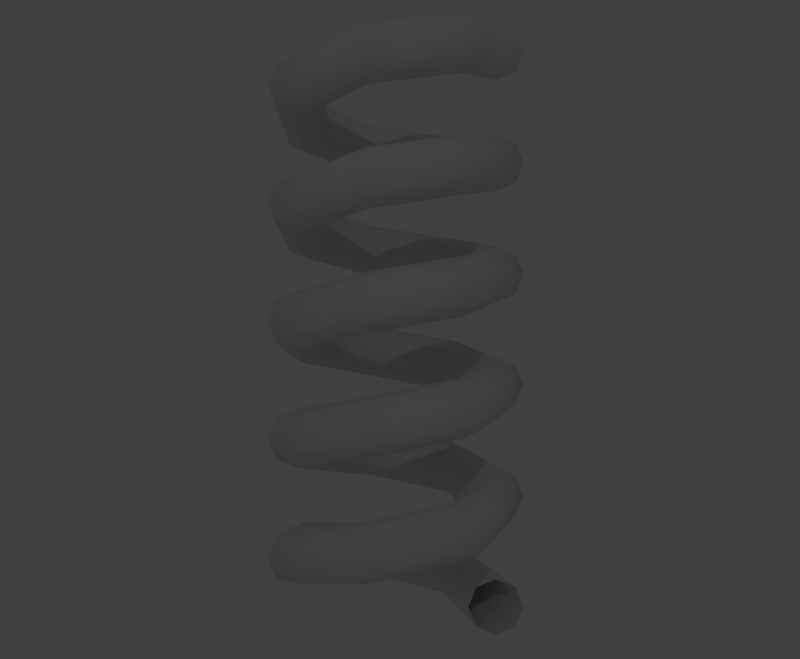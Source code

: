 # Source: spring.blend  (saved by Blender 2.79.0; exported with 4.5.12 LTS)
import bpy
from mathutils import Matrix  # noqa: F401  (used for matrix-valued properties, if any)

bpy.ops.wm.read_factory_settings(use_empty=True)
scene = bpy.context.scene
scene.name = 'Scene'

# ---- collections
col_collection_1 = bpy.data.collections.new('Collection 1'); scene.collection.children.link(col_collection_1)

# ---- materials (node trees are filled in below, after node groups)
mat_material = bpy.data.materials.new('Material')
mat_material.alpha_threshold = 0.0
mat_material.use_transparent_shadow = False
mat_material.roughness = 0.5
mat_material.specular_intensity = 0.0

# ---- material node trees

# ---- world
world_world = bpy.data.worlds.new('World'); scene.world = world_world
world_world.color = (0.05088, 0.05088, 0.05088)
world_world.use_sun_shadow = False
world_world.sun_shadow_jitter_overblur = 0.0
world_world.cycles.sampling_method = 'MANUAL'

# ---- cameras
cam_camera = bpy.data.cameras.new('Camera')
cam_camera.clip_end = 100.0
cam_camera.lens = 35.0
cam_camera.sensor_width = 32.0
cam_camera.sensor_height = 18.0
cam_camera.display_size = 2.0
cam_camera.dof.focus_distance = 0.0
cam_camera.dof.aperture_fstop = 128.0
cam_camera.dof.aperture_blades = 6

# ---- lights
light_area = bpy.data.lights.new('Area', 'AREA')
light_area.transmission_factor = 0.0
light_area.energy = 12.57
light_area.shadow_buffer_clip_start = 0.5
light_area.shadow_soft_size = 0.1
light_area.shadow_maximum_resolution = 0.006
light_area.use_absolute_resolution = True
light_area.size = 0.1
light_area.size_y = 0.1

# ---- meshes
me_circle = bpy.data.meshes.new('Circle')
me_circle.from_pydata([(0.3592, -3.371e-08, -1.1), (0.2885, -3.371e-08, -1.071), (0.2592, -3.297e-08, -1.0), (0.2885, -2.776e-08, -0.9293), (0.3592, -3.371e-08, -0.9001), (0.4298, -2.776e-08, -0.9293), (0.4591, -3.297e-08, -1.0), (0.4298, -3.371e-08, -1.071), (0.2201, 0.2888, -1.043), (0.176, 0.2336, -1.014), (0.1578, 0.2107, -0.9429), (0.176, 0.2336, -0.8722), (0.2201, 0.2888, -0.8429), (0.2641, 0.3441, -0.8722), (0.2824, 0.3669, -0.9429), (0.2641, 0.3441, -1.014), (-0.09247, 0.3602, -0.9856), (-0.07674, 0.2913, -0.9564), (-0.07023, 0.2627, -0.8857), (-0.07674, 0.2913, -0.8151), (-0.09247, 0.3602, -0.7858), (-0.1082, 0.429, -0.8151), (-0.1147, 0.4576, -0.8857), (-0.1082, 0.429, -0.9564), (-0.3431, 0.1603, -0.9285), (-0.2794, 0.1296, -0.8992), (-0.2531, 0.1169, -0.8286), (-0.2794, 0.1296, -0.7579), (-0.3431, 0.1603, -0.7287), (-0.4068, 0.1909, -0.7579), (-0.4331, 0.2036, -0.8286), (-0.4068, 0.1909, -0.8992), (-0.3431, -0.1603, -0.8713), (-0.2794, -0.1296, -0.8421), (-0.2531, -0.1169, -0.7714), (-0.2794, -0.1296, -0.7008), (-0.3431, -0.1603, -0.6715), (-0.4068, -0.1909, -0.7008), (-0.4331, -0.2036, -0.7714), (-0.4068, -0.1909, -0.8421), (-0.09247, -0.3602, -0.8142), (-0.07674, -0.2913, -0.7849), (-0.07023, -0.2627, -0.7143), (-0.07674, -0.2913, -0.6436), (-0.09247, -0.3602, -0.6144), (-0.1082, -0.429, -0.6436), (-0.1147, -0.4576, -0.7143), (-0.1082, -0.429, -0.7849), (0.2201, -0.2888, -0.7571), (0.176, -0.2336, -0.7278), (0.1578, -0.2107, -0.6571), (0.176, -0.2336, -0.5865), (0.2201, -0.2888, -0.5572), (0.2641, -0.3441, -0.5865), (0.2824, -0.3669, -0.6571), (0.2641, -0.3441, -0.7278), (0.3592, 2.07e-07, -0.6999), (0.2885, 1.61e-07, -0.6707), (0.2592, 1.427e-07, -0.6), (0.2885, 1.669e-07, -0.5293), (0.3592, 2.07e-07, -0.5001), (0.4298, 2.59e-07, -0.5293), (0.4591, 2.729e-07, -0.6), (0.4298, 2.531e-07, -0.6707), (0.2201, 0.2888, -0.6428), (0.176, 0.2336, -0.6135), (0.1578, 0.2107, -0.5429), (0.176, 0.2336, -0.4722), (0.2201, 0.2888, -0.4429), (0.2641, 0.3441, -0.4722), (0.2824, 0.3669, -0.5429), (0.2641, 0.3441, -0.6135), (-0.09247, 0.3602, -0.5856), (-0.07674, 0.2913, -0.5564), (-0.07023, 0.2627, -0.4857), (-0.07674, 0.2913, -0.4151), (-0.09247, 0.3602, -0.3858), (-0.1082, 0.429, -0.4151), (-0.1147, 0.4576, -0.4857), (-0.1082, 0.429, -0.5564), (-0.3431, 0.1603, -0.5285), (-0.2794, 0.1296, -0.4992), (-0.2531, 0.1169, -0.4286), (-0.2794, 0.1296, -0.3579), (-0.3431, 0.1603, -0.3287), (-0.4068, 0.1909, -0.3579), (-0.4331, 0.2036, -0.4286), (-0.4068, 0.1909, -0.4992), (-0.3431, -0.1603, -0.4713), (-0.2794, -0.1296, -0.4421), (-0.2531, -0.1169, -0.3714), (-0.2794, -0.1296, -0.3008), (-0.3431, -0.1603, -0.2715), (-0.4068, -0.1909, -0.3008), (-0.4331, -0.2036, -0.3714), (-0.4068, -0.1909, -0.4421), (-0.09247, -0.3602, -0.4142), (-0.07674, -0.2913, -0.3849), (-0.07023, -0.2627, -0.3143), (-0.07674, -0.2913, -0.2436), (-0.09247, -0.3602, -0.2144), (-0.1082, -0.429, -0.2436), (-0.1147, -0.4576, -0.3143), (-0.1082, -0.429, -0.3849), (0.2201, -0.2888, -0.3571), (0.176, -0.2336, -0.3278), (0.1578, -0.2107, -0.2571), (0.176, -0.2336, -0.1865), (0.2201, -0.2888, -0.1572), (0.2641, -0.3441, -0.1865), (0.2824, -0.3669, -0.2571), (0.2641, -0.3441, -0.3278), (0.3592, 4.478e-07, -0.2999), (0.2885, 3.557e-07, -0.2707), (0.2592, 3.183e-07, -0.2), (0.2885, 3.616e-07, -0.1293), (0.3592, 4.478e-07, -0.1001), (0.4298, 5.458e-07, -0.1293), (0.4591, 5.788e-07, -0.2), (0.4298, 5.399e-07, -0.2707), (0.2201, 0.2888, -0.2428), (0.176, 0.2336, -0.2135), (0.1578, 0.2107, -0.1429), (0.176, 0.2336, -0.07221), (0.2201, 0.2888, -0.04294), (0.2641, 0.3441, -0.07221), (0.2824, 0.3669, -0.1429), (0.2641, 0.3441, -0.2135), (-0.09247, 0.3602, -0.1856), (-0.07674, 0.2913, -0.1564), (-0.07023, 0.2627, -0.08571), (-0.07674, 0.2913, -0.01506), (-0.09247, 0.3602, 0.0142), (-0.1082, 0.429, -0.01506), (-0.1147, 0.4576, -0.08571), (-0.1082, 0.429, -0.1564), (-0.3431, 0.1603, -0.1285), (-0.2794, 0.1296, -0.09922), (-0.2531, 0.1169, -0.02857), (-0.2794, 0.1296, 0.04208), (-0.3431, 0.1603, 0.07135), (-0.4068, 0.1909, 0.04208), (-0.4331, 0.2036, -0.02857), (-0.4068, 0.1909, -0.09922), (-0.3431, -0.1603, -0.07135), (-0.2794, -0.1296, -0.04208), (-0.2531, -0.1169, 0.02857), (-0.2794, -0.1296, 0.09922), (-0.3431, -0.1603, 0.1285), (-0.4068, -0.1909, 0.09922), (-0.4331, -0.2036, 0.02857), (-0.4068, -0.1909, -0.04208), (-0.09247, -0.3602, -0.0142), (-0.07674, -0.2913, 0.01506), (-0.07023, -0.2627, 0.08571), (-0.07674, -0.2913, 0.1564), (-0.09247, -0.3602, 0.1856), (-0.1082, -0.429, 0.1564), (-0.1147, -0.4576, 0.08571), (-0.1082, -0.429, 0.01506), (0.2201, -0.2888, 0.04294), (0.176, -0.2336, 0.0722), (0.1578, -0.2107, 0.1429), (0.176, -0.2336, 0.2135), (0.2201, -0.2888, 0.2428), (0.2641, -0.3441, 0.2135), (0.2824, -0.3669, 0.1429), (0.2641, -0.3441, 0.0722), (0.3592, 6.885e-07, 0.1001), (0.2885, 5.504e-07, 0.1293), (0.2592, 4.939e-07, 0.2), (0.2885, 5.564e-07, 0.2707), (0.3592, 6.885e-07, 0.2999), (0.4298, 8.326e-07, 0.2707), (0.4591, 8.846e-07, 0.2), (0.4298, 8.267e-07, 0.1293), (0.2201, 0.2888, 0.1572), (0.176, 0.2336, 0.1865), (0.1578, 0.2107, 0.2571), (0.176, 0.2336, 0.3278), (0.2201, 0.2888, 0.3571), (0.2641, 0.3441, 0.3278), (0.2824, 0.3669, 0.2571), (0.2641, 0.3441, 0.1865), (-0.09247, 0.3602, 0.2144), (-0.07674, 0.2913, 0.2436), (-0.07023, 0.2627, 0.3143), (-0.07674, 0.2913, 0.3849), (-0.09247, 0.3602, 0.4142), (-0.1082, 0.429, 0.3849), (-0.1147, 0.4576, 0.3143), (-0.1082, 0.429, 0.2436), (-0.3431, 0.1603, 0.2715), (-0.2794, 0.1296, 0.3008), (-0.2531, 0.1169, 0.3714), (-0.2794, 0.1296, 0.4421), (-0.3431, 0.1603, 0.4713), (-0.4068, 0.1909, 0.4421), (-0.4331, 0.2036, 0.3714), (-0.4068, 0.1909, 0.3008), (-0.3431, -0.1603, 0.3287), (-0.2794, -0.1296, 0.3579), (-0.2531, -0.1169, 0.4286), (-0.2794, -0.1296, 0.4992), (-0.3431, -0.1603, 0.5285), (-0.4068, -0.1909, 0.4992), (-0.4331, -0.2036, 0.4286), (-0.4068, -0.1909, 0.3579), (-0.09247, -0.3602, 0.3858), (-0.07674, -0.2913, 0.4151), (-0.07023, -0.2627, 0.4857), (-0.07674, -0.2913, 0.5564), (-0.09247, -0.3602, 0.5856), (-0.1082, -0.429, 0.5564), (-0.1147, -0.4576, 0.4857), (-0.1082, -0.429, 0.4151), (0.2201, -0.2888, 0.4429), (0.176, -0.2336, 0.4722), (0.1578, -0.2107, 0.5429), (0.176, -0.2336, 0.6135), (0.2201, -0.2888, 0.6428), (0.2641, -0.3441, 0.6135), (0.2824, -0.3669, 0.5429), (0.2641, -0.3441, 0.4722), (0.3592, 9.293e-07, 0.5001), (0.2885, 7.451e-07, 0.5293), (0.2592, 6.696e-07, 0.6), (0.2885, 7.511e-07, 0.6707), (0.3592, 9.293e-07, 0.6999), (0.4298, 1.119e-06, 0.6707), (0.4591, 1.19e-06, 0.6), (0.4298, 1.113e-06, 0.5293), (0.2201, 0.2888, 0.5572), (0.176, 0.2336, 0.5865), (0.1578, 0.2107, 0.6571), (0.176, 0.2336, 0.7278), (0.2201, 0.2888, 0.7571), (0.2641, 0.3441, 0.7278), (0.2824, 0.3669, 0.6571), (0.2641, 0.3441, 0.5865), (-0.09247, 0.3602, 0.6144), (-0.07674, 0.2913, 0.6436), (-0.07023, 0.2627, 0.7143), (-0.07674, 0.2913, 0.7849), (-0.09247, 0.3602, 0.8142), (-0.1082, 0.429, 0.7849), (-0.1147, 0.4576, 0.7143), (-0.1082, 0.429, 0.6436), (-0.3431, 0.1603, 0.6715), (-0.2794, 0.1296, 0.7008), (-0.2531, 0.1169, 0.7714), (-0.2794, 0.1296, 0.8421), (-0.3431, 0.1603, 0.8713), (-0.4068, 0.1909, 0.8421), (-0.4331, 0.2036, 0.7714), (-0.4068, 0.1909, 0.7008), (-0.3431, -0.1603, 0.7287), (-0.2794, -0.1296, 0.7579), (-0.2531, -0.1169, 0.8286), (-0.2794, -0.1296, 0.8992), (-0.3431, -0.1603, 0.9285), (-0.4068, -0.1909, 0.8992), (-0.4331, -0.2036, 0.8286), (-0.4068, -0.1909, 0.7579), (-0.09247, -0.3602, 0.7858), (-0.07674, -0.2913, 0.8151), (-0.07023, -0.2627, 0.8857), (-0.07674, -0.2913, 0.9564), (-0.09247, -0.3602, 0.9856), (-0.1082, -0.429, 0.9564), (-0.1147, -0.4576, 0.8857), (-0.1082, -0.429, 0.8151), (0.2201, -0.2888, 0.8429), (0.176, -0.2336, 0.8722), (0.1578, -0.2107, 0.9429), (0.176, -0.2336, 1.014), (0.2201, -0.2888, 1.043), (0.2641, -0.3441, 1.014), (0.2824, -0.3669, 0.9429), (0.2641, -0.3441, 0.8722), (0.3592, 1.17e-06, 0.9001), (0.2885, 9.398e-07, 0.9293), (0.2592, 8.452e-07, 1.0), (0.2885, 9.458e-07, 1.071), (0.3592, 1.17e-06, 1.1), (0.4298, 1.406e-06, 1.071), (0.4591, 1.496e-06, 1.0), (0.4298, 1.4e-06, 0.9293)], [], [(1, 9, 8, 0), (9, 17, 16, 8), (17, 25, 24, 16), (25, 33, 32, 24), (33, 41, 40, 32), (41, 49, 48, 40), (49, 57, 56, 48), (57, 65, 64, 56), (65, 73, 72, 64), (73, 81, 80, 72), (81, 89, 88, 80), (89, 97, 96, 88), (97, 105, 104, 96), (105, 113, 112, 104), (113, 121, 120, 112), (121, 129, 128, 120), (129, 137, 136, 128), (137, 145, 144, 136), (145, 153, 152, 144), (153, 161, 160, 152), (161, 169, 168, 160), (169, 177, 176, 168), (177, 185, 184, 176), (185, 193, 192, 184), (193, 201, 200, 192), (201, 209, 208, 200), (209, 217, 216, 208), (217, 225, 224, 216), (225, 233, 232, 224), (233, 241, 240, 232), (241, 249, 248, 240), (249, 257, 256, 248), (257, 265, 264, 256), (265, 273, 272, 264), (273, 281, 280, 272), (2, 10, 9, 1), (10, 18, 17, 9), (18, 26, 25, 17), (26, 34, 33, 25), (34, 42, 41, 33), (42, 50, 49, 41), (50, 58, 57, 49), (58, 66, 65, 57), (66, 74, 73, 65), (74, 82, 81, 73), (82, 90, 89, 81), (90, 98, 97, 89), (98, 106, 105, 97), (106, 114, 113, 105), (114, 122, 121, 113), (122, 130, 129, 121), (130, 138, 137, 129), (138, 146, 145, 137), (146, 154, 153, 145), (154, 162, 161, 153), (162, 170, 169, 161), (170, 178, 177, 169), (178, 186, 185, 177), (186, 194, 193, 185), (194, 202, 201, 193), (202, 210, 209, 201), (210, 218, 217, 209), (218, 226, 225, 217), (226, 234, 233, 225), (234, 242, 241, 233), (242, 250, 249, 241), (250, 258, 257, 249), (258, 266, 265, 257), (266, 274, 273, 265), (274, 282, 281, 273), (3, 11, 10, 2), (11, 19, 18, 10), (19, 27, 26, 18), (27, 35, 34, 26), (35, 43, 42, 34), (43, 51, 50, 42), (51, 59, 58, 50), (59, 67, 66, 58), (67, 75, 74, 66), (75, 83, 82, 74), (83, 91, 90, 82), (91, 99, 98, 90), (99, 107, 106, 98), (107, 115, 114, 106), (115, 123, 122, 114), (123, 131, 130, 122), (131, 139, 138, 130), (139, 147, 146, 138), (147, 155, 154, 146), (155, 163, 162, 154), (163, 171, 170, 162), (171, 179, 178, 170), (179, 187, 186, 178), (187, 195, 194, 186), (195, 203, 202, 194), (203, 211, 210, 202), (211, 219, 218, 210), (219, 227, 226, 218), (227, 235, 234, 226), (235, 243, 242, 234), (243, 251, 250, 242), (251, 259, 258, 250), (259, 267, 266, 258), (267, 275, 274, 266), (275, 283, 282, 274), (4, 12, 11, 3), (12, 20, 19, 11), (20, 28, 27, 19), (28, 36, 35, 27), (36, 44, 43, 35), (44, 52, 51, 43), (52, 60, 59, 51), (60, 68, 67, 59), (68, 76, 75, 67), (76, 84, 83, 75), (84, 92, 91, 83), (92, 100, 99, 91), (100, 108, 107, 99), (108, 116, 115, 107), (116, 124, 123, 115), (124, 132, 131, 123), (132, 140, 139, 131), (140, 148, 147, 139), (148, 156, 155, 147), (156, 164, 163, 155), (164, 172, 171, 163), (172, 180, 179, 171), (180, 188, 187, 179), (188, 196, 195, 187), (196, 204, 203, 195), (204, 212, 211, 203), (212, 220, 219, 211), (220, 228, 227, 219), (228, 236, 235, 227), (236, 244, 243, 235), (244, 252, 251, 243), (252, 260, 259, 251), (260, 268, 267, 259), (268, 276, 275, 267), (276, 284, 283, 275), (5, 13, 12, 4), (13, 21, 20, 12), (21, 29, 28, 20), (29, 37, 36, 28), (37, 45, 44, 36), (45, 53, 52, 44), (53, 61, 60, 52), (61, 69, 68, 60), (69, 77, 76, 68), (77, 85, 84, 76), (85, 93, 92, 84), (93, 101, 100, 92), (101, 109, 108, 100), (109, 117, 116, 108), (117, 125, 124, 116), (125, 133, 132, 124), (133, 141, 140, 132), (141, 149, 148, 140), (149, 157, 156, 148), (157, 165, 164, 156), (165, 173, 172, 164), (173, 181, 180, 172), (181, 189, 188, 180), (189, 197, 196, 188), (197, 205, 204, 196), (205, 213, 212, 204), (213, 221, 220, 212), (221, 229, 228, 220), (229, 237, 236, 228), (237, 245, 244, 236), (245, 253, 252, 244), (253, 261, 260, 252), (261, 269, 268, 260), (269, 277, 276, 268), (277, 285, 284, 276), (6, 14, 13, 5), (14, 22, 21, 13), (22, 30, 29, 21), (30, 38, 37, 29), (38, 46, 45, 37), (46, 54, 53, 45), (54, 62, 61, 53), (62, 70, 69, 61), (70, 78, 77, 69), (78, 86, 85, 77), (86, 94, 93, 85), (94, 102, 101, 93), (102, 110, 109, 101), (110, 118, 117, 109), (118, 126, 125, 117), (126, 134, 133, 125), (134, 142, 141, 133), (142, 150, 149, 141), (150, 158, 157, 149), (158, 166, 165, 157), (166, 174, 173, 165), (174, 182, 181, 173), (182, 190, 189, 181), (190, 198, 197, 189), (198, 206, 205, 197), (206, 214, 213, 205), (214, 222, 221, 213), (222, 230, 229, 221), (230, 238, 237, 229), (238, 246, 245, 237), (246, 254, 253, 245), (254, 262, 261, 253), (262, 270, 269, 261), (270, 278, 277, 269), (278, 286, 285, 277), (7, 15, 14, 6), (15, 23, 22, 14), (23, 31, 30, 22), (31, 39, 38, 30), (39, 47, 46, 38), (47, 55, 54, 46), (55, 63, 62, 54), (63, 71, 70, 62), (71, 79, 78, 70), (79, 87, 86, 78), (87, 95, 94, 86), (95, 103, 102, 94), (103, 111, 110, 102), (111, 119, 118, 110), (119, 127, 126, 118), (127, 135, 134, 126), (135, 143, 142, 134), (143, 151, 150, 142), (151, 159, 158, 150), (159, 167, 166, 158), (167, 175, 174, 166), (175, 183, 182, 174), (183, 191, 190, 182), (191, 199, 198, 190), (199, 207, 206, 198), (207, 215, 214, 206), (215, 223, 222, 214), (223, 231, 230, 222), (231, 239, 238, 230), (239, 247, 246, 238), (247, 255, 254, 246), (255, 263, 262, 254), (263, 271, 270, 262), (271, 279, 278, 270), (279, 287, 286, 278), (0, 8, 15, 7), (8, 16, 23, 15), (16, 24, 31, 23), (24, 32, 39, 31), (32, 40, 47, 39), (40, 48, 55, 47), (48, 56, 63, 55), (56, 64, 71, 63), (64, 72, 79, 71), (72, 80, 87, 79), (80, 88, 95, 87), (88, 96, 103, 95), (96, 104, 111, 103), (104, 112, 119, 111), (112, 120, 127, 119), (120, 128, 135, 127), (128, 136, 143, 135), (136, 144, 151, 143), (144, 152, 159, 151), (152, 160, 167, 159), (160, 168, 175, 167), (168, 176, 183, 175), (176, 184, 191, 183), (184, 192, 199, 191), (192, 200, 207, 199), (200, 208, 215, 207), (208, 216, 223, 215), (216, 224, 231, 223), (224, 232, 239, 231), (232, 240, 247, 239), (240, 248, 255, 247), (248, 256, 263, 255), (256, 264, 271, 263), (264, 272, 279, 271), (272, 280, 287, 279)])
me_circle.polygons.foreach_set('use_smooth', [True] * 280)
_uv = me_circle.uv_layers.new(name='UVMap')
_uv.uv.foreach_set('vector', [0.04394, 0.07793, 0.06966, 0.101, 0.07541, 0.09467, 0.04645, 0.0683, 0.06966, 0.101, 0.09159, 0.1271, 0.09772, 0.1213, 0.07541, 0.09467, 0.09159, 0.1271, 0.1133, 0.1538, 0.1195, 0.148, 0.09772, 0.1213, 0.1133, 0.1538, 0.135, 0.1805, 0.1412, 0.1747, 0.1195, 0.148, 0.135, 0.1805, 0.157, 0.2071, 0.1632, 0.2013, 0.1412, 0.1747, 0.157, 0.2071, 0.1791, 0.2336, 0.1853, 0.2278, 0.1632, 0.2013, 0.1791, 0.2336, 0.2015, 0.2601, 0.2076, 0.2542, 0.1853, 0.2278, 0.2015, 0.2601, 0.224, 0.2865, 0.2301, 0.2805, 0.2076, 0.2542, 0.224, 0.2865, 0.2467, 0.3128, 0.2528, 0.3068, 0.2301, 0.2805, 0.2467, 0.3128, 0.2696, 0.339, 0.2757, 0.3329, 0.2528, 0.3068, 0.2696, 0.339, 0.2927, 0.3651, 0.2988, 0.359, 0.2757, 0.3329, 0.2927, 0.3651, 0.316, 0.3911, 0.322, 0.385, 0.2988, 0.359, 0.316, 0.3911, 0.3395, 0.4171, 0.3455, 0.4109, 0.322, 0.385, 0.3395, 0.4171, 0.3632, 0.4429, 0.3692, 0.4367, 0.3455, 0.4109, 0.3632, 0.4429, 0.3871, 0.4686, 0.393, 0.4624, 0.3692, 0.4367, 0.3871, 0.4686, 0.4111, 0.4943, 0.417, 0.488, 0.393, 0.4624, 0.4111, 0.4943, 0.4354, 0.5198, 0.4413, 0.5135, 0.417, 0.488, 0.4354, 0.5198, 0.4598, 0.5453, 0.4657, 0.5389, 0.4413, 0.5135, 0.4598, 0.5453, 0.4845, 0.5707, 0.4903, 0.5642, 0.4657, 0.5389, 0.4845, 0.5707, 0.5093, 0.5959, 0.5151, 0.5894, 0.4903, 0.5642, 0.5093, 0.5959, 0.5343, 0.6211, 0.54, 0.6145, 0.5151, 0.5894, 0.5343, 0.6211, 0.5595, 0.6461, 0.5652, 0.6395, 0.54, 0.6145, 0.5595, 0.6461, 0.5849, 0.671, 0.5906, 0.6644, 0.5652, 0.6395, 0.5849, 0.671, 0.6104, 0.6959, 0.6161, 0.6892, 0.5906, 0.6644, 0.6104, 0.6959, 0.6362, 0.7206, 0.6419, 0.7139, 0.6161, 0.6892, 0.6362, 0.7206, 0.6622, 0.7452, 0.6678, 0.7385, 0.6419, 0.7139, 0.6622, 0.7452, 0.6883, 0.7698, 0.6939, 0.7629, 0.6678, 0.7385, 0.6883, 0.7698, 0.7146, 0.7942, 0.7202, 0.7873, 0.6939, 0.7629, 0.7146, 0.7942, 0.7411, 0.8184, 0.7467, 0.8115, 0.7202, 0.7873, 0.7411, 0.8184, 0.7678, 0.8426, 0.7733, 0.8357, 0.7467, 0.8115, 0.7678, 0.8426, 0.7947, 0.8667, 0.8002, 0.8597, 0.7733, 0.8357, 0.7947, 0.8667, 0.8218, 0.8907, 0.8272, 0.8836, 0.8002, 0.8597, 0.8218, 0.8907, 0.8489, 0.9146, 0.8544, 0.9076, 0.8272, 0.8836, 0.8489, 0.9146, 0.8758, 0.9389, 0.8817, 0.9321, 0.8544, 0.9076, 0.8758, 0.9389, 0.8996, 0.9667, 0.9093, 0.9626, 0.8817, 0.9321, 0.09422, 0.03853, 0.1127, 0.06525, 0.1195, 0.05751, 0.09944, 0.03031, 0.1127, 0.06525, 0.1339, 0.09261, 0.1402, 0.08501, 0.1195, 0.05751, 0.1339, 0.09261, 0.1553, 0.1193, 0.1615, 0.1116, 0.1402, 0.08501, 0.1553, 0.1193, 0.1769, 0.1457, 0.183, 0.138, 0.1615, 0.1116, 0.1769, 0.1457, 0.1987, 0.1721, 0.2048, 0.1643, 0.183, 0.138, 0.1987, 0.1721, 0.2207, 0.1983, 0.2268, 0.1905, 0.2048, 0.1643, 0.2207, 0.1983, 0.2429, 0.2245, 0.2489, 0.2166, 0.2268, 0.1905, 0.2429, 0.2245, 0.2653, 0.2506, 0.2713, 0.2426, 0.2489, 0.2166, 0.2653, 0.2506, 0.2879, 0.2766, 0.2938, 0.2686, 0.2713, 0.2426, 0.2879, 0.2766, 0.3107, 0.3025, 0.3166, 0.2944, 0.2938, 0.2686, 0.3107, 0.3025, 0.3336, 0.3283, 0.3395, 0.3202, 0.3166, 0.2944, 0.3336, 0.3283, 0.3568, 0.354, 0.3626, 0.3459, 0.3395, 0.3202, 0.3568, 0.354, 0.3801, 0.3796, 0.3859, 0.3715, 0.3626, 0.3459, 0.3801, 0.3796, 0.4037, 0.4052, 0.4094, 0.397, 0.3859, 0.3715, 0.4037, 0.4052, 0.4274, 0.4306, 0.4331, 0.4224, 0.4094, 0.397, 0.4274, 0.4306, 0.4513, 0.456, 0.4569, 0.4477, 0.4331, 0.4224, 0.4513, 0.456, 0.4754, 0.4812, 0.481, 0.4729, 0.4569, 0.4477, 0.4754, 0.4812, 0.4997, 0.5064, 0.5052, 0.498, 0.481, 0.4729, 0.4997, 0.5064, 0.5241, 0.5314, 0.5297, 0.523, 0.5052, 0.498, 0.5241, 0.5314, 0.5488, 0.5564, 0.5543, 0.5479, 0.5297, 0.523, 0.5488, 0.5564, 0.5736, 0.5813, 0.5791, 0.5727, 0.5543, 0.5479, 0.5736, 0.5813, 0.5987, 0.606, 0.6041, 0.5974, 0.5791, 0.5727, 0.5987, 0.606, 0.6239, 0.6307, 0.6293, 0.622, 0.6041, 0.5974, 0.6239, 0.6307, 0.6493, 0.6552, 0.6546, 0.6465, 0.6293, 0.622, 0.6493, 0.6552, 0.6749, 0.6796, 0.6802, 0.6709, 0.6546, 0.6465, 0.6749, 0.6796, 0.7007, 0.704, 0.7059, 0.6952, 0.6802, 0.6709, 0.7007, 0.704, 0.7266, 0.7282, 0.7318, 0.7194, 0.7059, 0.6952, 0.7266, 0.7282, 0.7528, 0.7523, 0.7579, 0.7434, 0.7318, 0.7194, 0.7528, 0.7523, 0.7791, 0.7763, 0.7842, 0.7674, 0.7579, 0.7434, 0.7791, 0.7763, 0.8056, 0.8002, 0.8107, 0.7912, 0.7842, 0.7674, 0.8056, 0.8002, 0.8323, 0.8239, 0.8374, 0.8149, 0.8107, 0.7912, 0.8323, 0.8239, 0.8592, 0.8476, 0.8642, 0.8385, 0.8374, 0.8149, 0.8592, 0.8476, 0.8865, 0.871, 0.8913, 0.8619, 0.8642, 0.8385, 0.8865, 0.871, 0.9144, 0.894, 0.919, 0.8847, 0.8913, 0.8619, 0.9144, 0.894, 0.9419, 0.9143, 0.9472, 0.9064, 0.919, 0.8847, 0.08701, 0.04388, 0.106, 0.07277, 0.1127, 0.06525, 0.09422, 0.03853, 0.106, 0.07277, 0.1277, 0.1, 0.1339, 0.09261, 0.1127, 0.06525, 0.1277, 0.1, 0.1493, 0.1268, 0.1553, 0.1193, 0.1339, 0.09261, 0.1493, 0.1268, 0.171, 0.1533, 0.1769, 0.1457, 0.1553, 0.1193, 0.171, 0.1533, 0.1928, 0.1797, 0.1987, 0.1721, 0.1769, 0.1457, 0.1928, 0.1797, 0.2149, 0.2059, 0.2207, 0.1983, 0.1987, 0.1721, 0.2149, 0.2059, 0.2371, 0.2322, 0.2429, 0.2245, 0.2207, 0.1983, 0.2371, 0.2322, 0.2595, 0.2583, 0.2653, 0.2506, 0.2429, 0.2245, 0.2595, 0.2583, 0.2821, 0.2843, 0.2879, 0.2766, 0.2653, 0.2506, 0.2821, 0.2843, 0.3049, 0.3103, 0.3107, 0.3025, 0.2879, 0.2766, 0.3049, 0.3103, 0.3279, 0.3361, 0.3336, 0.3283, 0.3107, 0.3025, 0.3279, 0.3361, 0.3511, 0.3619, 0.3568, 0.354, 0.3336, 0.3283, 0.3511, 0.3619, 0.3745, 0.3876, 0.3801, 0.3796, 0.3568, 0.354, 0.3745, 0.3876, 0.3981, 0.4132, 0.4037, 0.4052, 0.3801, 0.3796, 0.3981, 0.4132, 0.4218, 0.4387, 0.4274, 0.4306, 0.4037, 0.4052, 0.4218, 0.4387, 0.4458, 0.4641, 0.4513, 0.456, 0.4274, 0.4306, 0.4458, 0.4641, 0.4699, 0.4894, 0.4754, 0.4812, 0.4513, 0.456, 0.4699, 0.4894, 0.4942, 0.5146, 0.4997, 0.5064, 0.4754, 0.4812, 0.4942, 0.5146, 0.5187, 0.5397, 0.5241, 0.5314, 0.4997, 0.5064, 0.5187, 0.5397, 0.5434, 0.5647, 0.5488, 0.5564, 0.5241, 0.5314, 0.5434, 0.5647, 0.5683, 0.5896, 0.5736, 0.5813, 0.5488, 0.5564, 0.5683, 0.5896, 0.5934, 0.6144, 0.5987, 0.606, 0.5736, 0.5813, 0.5934, 0.6144, 0.6186, 0.6391, 0.6239, 0.6307, 0.5987, 0.606, 0.6186, 0.6391, 0.6441, 0.6636, 0.6493, 0.6552, 0.6239, 0.6307, 0.6441, 0.6636, 0.6697, 0.6881, 0.6749, 0.6796, 0.6493, 0.6552, 0.6697, 0.6881, 0.6955, 0.7125, 0.7007, 0.704, 0.6749, 0.6796, 0.6955, 0.7125, 0.7215, 0.7368, 0.7266, 0.7282, 0.7007, 0.704, 0.7215, 0.7368, 0.7477, 0.7609, 0.7528, 0.7523, 0.7266, 0.7282, 0.7477, 0.7609, 0.7741, 0.785, 0.7791, 0.7763, 0.7528, 0.7523, 0.7741, 0.785, 0.8007, 0.8089, 0.8056, 0.8002, 0.7791, 0.7763, 0.8007, 0.8089, 0.8274, 0.8327, 0.8323, 0.8239, 0.8056, 0.8002, 0.8274, 0.8327, 0.8544, 0.8564, 0.8592, 0.8476, 0.8323, 0.8239, 0.8544, 0.8564, 0.8817, 0.88, 0.8865, 0.871, 0.8592, 0.8476, 0.8817, 0.88, 0.9097, 0.9036, 0.9144, 0.894, 0.8865, 0.871, 0.9097, 0.9036, 0.9398, 0.9239, 0.9419, 0.9143, 0.9144, 0.894, 0.07797, 0.04617, 0.09966, 0.07818, 0.106, 0.07277, 0.08701, 0.04388, 0.09966, 0.07818, 0.1216, 0.1055, 0.1277, 0.1, 0.106, 0.07277, 0.1216, 0.1055, 0.1432, 0.1323, 0.1493, 0.1268, 0.1277, 0.1, 0.1432, 0.1323, 0.165, 0.1588, 0.171, 0.1533, 0.1493, 0.1268, 0.165, 0.1588, 0.1868, 0.1853, 0.1928, 0.1797, 0.171, 0.1533, 0.1868, 0.1853, 0.2089, 0.2116, 0.2149, 0.2059, 0.1928, 0.1797, 0.2089, 0.2116, 0.2312, 0.2379, 0.2371, 0.2322, 0.2149, 0.2059, 0.2312, 0.2379, 0.2536, 0.264, 0.2595, 0.2583, 0.2371, 0.2322, 0.2536, 0.264, 0.2763, 0.2901, 0.2821, 0.2843, 0.2595, 0.2583, 0.2763, 0.2901, 0.2991, 0.3161, 0.3049, 0.3103, 0.2821, 0.2843, 0.2991, 0.3161, 0.3221, 0.342, 0.3279, 0.3361, 0.3049, 0.3103, 0.3221, 0.342, 0.3453, 0.3678, 0.3511, 0.3619, 0.3279, 0.3361, 0.3453, 0.3678, 0.3687, 0.3935, 0.3745, 0.3876, 0.3511, 0.3619, 0.3687, 0.3935, 0.3923, 0.4192, 0.3981, 0.4132, 0.3745, 0.3876, 0.3923, 0.4192, 0.4161, 0.4447, 0.4218, 0.4387, 0.3981, 0.4132, 0.4161, 0.4447, 0.4401, 0.4702, 0.4458, 0.4641, 0.4218, 0.4387, 0.4401, 0.4702, 0.4642, 0.4955, 0.4699, 0.4894, 0.4458, 0.4641, 0.4642, 0.4955, 0.4886, 0.5207, 0.4942, 0.5146, 0.4699, 0.4894, 0.4886, 0.5207, 0.5131, 0.5459, 0.5187, 0.5397, 0.4942, 0.5146, 0.5131, 0.5459, 0.5378, 0.5709, 0.5434, 0.5647, 0.5187, 0.5397, 0.5378, 0.5709, 0.5627, 0.5959, 0.5683, 0.5896, 0.5434, 0.5647, 0.5627, 0.5959, 0.5878, 0.6207, 0.5934, 0.6144, 0.5683, 0.5896, 0.5878, 0.6207, 0.6131, 0.6455, 0.6186, 0.6391, 0.5934, 0.6144, 0.6131, 0.6455, 0.6386, 0.6701, 0.6441, 0.6636, 0.6186, 0.6391, 0.6386, 0.6701, 0.6643, 0.6946, 0.6697, 0.6881, 0.6441, 0.6636, 0.6643, 0.6946, 0.6901, 0.719, 0.6955, 0.7125, 0.6697, 0.6881, 0.6901, 0.719, 0.7161, 0.7433, 0.7215, 0.7368, 0.6955, 0.7125, 0.7161, 0.7433, 0.7424, 0.7675, 0.7477, 0.7609, 0.7215, 0.7368, 0.7424, 0.7675, 0.7688, 0.7916, 0.7741, 0.785, 0.7477, 0.7609, 0.7688, 0.7916, 0.7953, 0.8156, 0.8007, 0.8089, 0.7741, 0.785, 0.7953, 0.8156, 0.8221, 0.8394, 0.8274, 0.8327, 0.8007, 0.8089, 0.8221, 0.8394, 0.8491, 0.8632, 0.8544, 0.8564, 0.8274, 0.8327, 0.8491, 0.8632, 0.8765, 0.8869, 0.8817, 0.88, 0.8544, 0.8564, 0.8765, 0.8869, 0.9046, 0.9111, 0.9097, 0.9036, 0.8817, 0.88, 0.9046, 0.9111, 0.9388, 0.9344, 0.9398, 0.9239, 0.9097, 0.9036, 0.06773, 0.04772, 0.09343, 0.08242, 0.09966, 0.07818, 0.07797, 0.04617, 0.09343, 0.08242, 0.1157, 0.1097, 0.1216, 0.1055, 0.09966, 0.07818, 0.1157, 0.1097, 0.1374, 0.1365, 0.1432, 0.1323, 0.1216, 0.1055, 0.1374, 0.1365, 0.1592, 0.1631, 0.165, 0.1588, 0.1432, 0.1323, 0.1592, 0.1631, 0.1811, 0.1895, 0.1868, 0.1853, 0.165, 0.1588, 0.1811, 0.1895, 0.2031, 0.2159, 0.2089, 0.2116, 0.1868, 0.1853, 0.2031, 0.2159, 0.2254, 0.2422, 0.2312, 0.2379, 0.2089, 0.2116, 0.2254, 0.2422, 0.2479, 0.2684, 0.2536, 0.264, 0.2312, 0.2379, 0.2479, 0.2684, 0.2705, 0.2945, 0.2763, 0.2901, 0.2536, 0.264, 0.2705, 0.2945, 0.2934, 0.3206, 0.2991, 0.3161, 0.2763, 0.2901, 0.2934, 0.3206, 0.3164, 0.3465, 0.3221, 0.342, 0.2991, 0.3161, 0.3164, 0.3465, 0.3397, 0.3724, 0.3453, 0.3678, 0.3221, 0.342, 0.3397, 0.3724, 0.3631, 0.3981, 0.3687, 0.3935, 0.3453, 0.3678, 0.3631, 0.3981, 0.3867, 0.4238, 0.3923, 0.4192, 0.3687, 0.3935, 0.3867, 0.4238, 0.4105, 0.4494, 0.4161, 0.4447, 0.3923, 0.4192, 0.4105, 0.4494, 0.4345, 0.4749, 0.4401, 0.4702, 0.4161, 0.4447, 0.4345, 0.4749, 0.4586, 0.5003, 0.4642, 0.4955, 0.4401, 0.4702, 0.4586, 0.5003, 0.483, 0.5255, 0.4886, 0.5207, 0.4642, 0.4955, 0.483, 0.5255, 0.5076, 0.5507, 0.5131, 0.5459, 0.4886, 0.5207, 0.5076, 0.5507, 0.5323, 0.5758, 0.5378, 0.5709, 0.5131, 0.5459, 0.5323, 0.5758, 0.5572, 0.6008, 0.5627, 0.5959, 0.5378, 0.5709, 0.5572, 0.6008, 0.5824, 0.6257, 0.5878, 0.6207, 0.5627, 0.5959, 0.5824, 0.6257, 0.6077, 0.6505, 0.6131, 0.6455, 0.5878, 0.6207, 0.6077, 0.6505, 0.6332, 0.6751, 0.6386, 0.6701, 0.6131, 0.6455, 0.6332, 0.6751, 0.6588, 0.6997, 0.6643, 0.6946, 0.6386, 0.6701, 0.6588, 0.6997, 0.6847, 0.7241, 0.6901, 0.719, 0.6643, 0.6946, 0.6847, 0.7241, 0.7107, 0.7485, 0.7161, 0.7433, 0.6901, 0.719, 0.7107, 0.7485, 0.737, 0.7727, 0.7424, 0.7675, 0.7161, 0.7433, 0.737, 0.7727, 0.7634, 0.7968, 0.7688, 0.7916, 0.7424, 0.7675, 0.7634, 0.7968, 0.79, 0.8209, 0.7953, 0.8156, 0.7688, 0.7916, 0.79, 0.8209, 0.8168, 0.8448, 0.8221, 0.8394, 0.7953, 0.8156, 0.8168, 0.8448, 0.8438, 0.8686, 0.8491, 0.8632, 0.8221, 0.8394, 0.8438, 0.8686, 0.8712, 0.8924, 0.8765, 0.8869, 0.8491, 0.8632, 0.8712, 0.8924, 0.8994, 0.9169, 0.9046, 0.9111, 0.8765, 0.8869, 0.8994, 0.9169, 0.936, 0.9445, 0.9388, 0.9344, 0.9046, 0.9111, 0.05791, 0.05175, 0.08718, 0.08617, 0.09343, 0.08242, 0.06773, 0.04772, 0.08718, 0.08617, 0.1096, 0.1134, 0.1157, 0.1097, 0.09343, 0.08242, 0.1096, 0.1134, 0.1314, 0.1401, 0.1374, 0.1365, 0.1157, 0.1097, 0.1314, 0.1401, 0.1531, 0.1667, 0.1592, 0.1631, 0.1374, 0.1365, 0.1531, 0.1667, 0.175, 0.1933, 0.1811, 0.1895, 0.1592, 0.1631, 0.175, 0.1933, 0.1971, 0.2197, 0.2031, 0.2159, 0.1811, 0.1895, 0.1971, 0.2197, 0.2194, 0.246, 0.2254, 0.2422, 0.2031, 0.2159, 0.2194, 0.246, 0.2419, 0.2723, 0.2479, 0.2684, 0.2254, 0.2422, 0.2419, 0.2723, 0.2646, 0.2984, 0.2705, 0.2945, 0.2479, 0.2684, 0.2646, 0.2984, 0.2874, 0.3245, 0.2934, 0.3206, 0.2705, 0.2945, 0.2874, 0.3245, 0.3105, 0.3505, 0.3164, 0.3465, 0.2934, 0.3206, 0.3105, 0.3505, 0.3337, 0.3764, 0.3397, 0.3724, 0.3164, 0.3465, 0.3337, 0.3764, 0.3571, 0.4022, 0.3631, 0.3981, 0.3397, 0.3724, 0.3571, 0.4022, 0.3808, 0.4279, 0.3867, 0.4238, 0.3631, 0.3981, 0.3808, 0.4279, 0.4046, 0.4535, 0.4105, 0.4494, 0.3867, 0.4238, 0.4046, 0.4535, 0.4286, 0.4791, 0.4345, 0.4749, 0.4105, 0.4494, 0.4286, 0.4791, 0.4528, 0.5045, 0.4586, 0.5003, 0.4345, 0.4749, 0.4528, 0.5045, 0.4771, 0.5298, 0.483, 0.5255, 0.4586, 0.5003, 0.4771, 0.5298, 0.5017, 0.555, 0.5076, 0.5507, 0.483, 0.5255, 0.5017, 0.555, 0.5265, 0.5802, 0.5323, 0.5758, 0.5076, 0.5507, 0.5265, 0.5802, 0.5514, 0.6052, 0.5572, 0.6008, 0.5323, 0.5758, 0.5514, 0.6052, 0.5765, 0.6301, 0.5824, 0.6257, 0.5572, 0.6008, 0.5765, 0.6301, 0.6019, 0.6549, 0.6077, 0.6505, 0.5824, 0.6257, 0.6019, 0.6549, 0.6274, 0.6796, 0.6332, 0.6751, 0.6077, 0.6505, 0.6274, 0.6796, 0.6531, 0.7042, 0.6588, 0.6997, 0.6332, 0.6751, 0.6531, 0.7042, 0.679, 0.7287, 0.6847, 0.7241, 0.6588, 0.6997, 0.679, 0.7287, 0.705, 0.7531, 0.7107, 0.7485, 0.6847, 0.7241, 0.705, 0.7531, 0.7313, 0.7774, 0.737, 0.7727, 0.7107, 0.7485, 0.7313, 0.7774, 0.7577, 0.8016, 0.7634, 0.7968, 0.737, 0.7727, 0.7577, 0.8016, 0.7844, 0.8256, 0.79, 0.8209, 0.7634, 0.7968, 0.7844, 0.8256, 0.8112, 0.8496, 0.8168, 0.8448, 0.79, 0.8209, 0.8112, 0.8496, 0.8382, 0.8734, 0.8438, 0.8686, 0.8168, 0.8448, 0.8382, 0.8734, 0.8655, 0.8973, 0.8712, 0.8924, 0.8438, 0.8686, 0.8655, 0.8973, 0.8935, 0.9219, 0.8994, 0.9169, 0.8712, 0.8924, 0.8935, 0.9219, 0.9294, 0.9536, 0.936, 0.9445, 0.8994, 0.9169, 0.05048, 0.05923, 0.08106, 0.09007, 0.08718, 0.08617, 0.05791, 0.05175, 0.08106, 0.09007, 0.1035, 0.1171, 0.1096, 0.1134, 0.08718, 0.08617, 0.1035, 0.1171, 0.1253, 0.1438, 0.1314, 0.1401, 0.1096, 0.1134, 0.1253, 0.1438, 0.147, 0.1704, 0.1531, 0.1667, 0.1314, 0.1401, 0.147, 0.1704, 0.169, 0.197, 0.175, 0.1933, 0.1531, 0.1667, 0.169, 0.197, 0.1911, 0.2234, 0.1971, 0.2197, 0.175, 0.1933, 0.1911, 0.2234, 0.2134, 0.2498, 0.2194, 0.246, 0.1971, 0.2197, 0.2134, 0.2498, 0.2359, 0.2761, 0.2419, 0.2723, 0.2194, 0.246, 0.2359, 0.2761, 0.2586, 0.3023, 0.2646, 0.2984, 0.2419, 0.2723, 0.2586, 0.3023, 0.2814, 0.3284, 0.2874, 0.3245, 0.2646, 0.2984, 0.2814, 0.3284, 0.3045, 0.3545, 0.3105, 0.3505, 0.2874, 0.3245, 0.3045, 0.3545, 0.3277, 0.3804, 0.3337, 0.3764, 0.3105, 0.3505, 0.3277, 0.3804, 0.3512, 0.4063, 0.3571, 0.4022, 0.3337, 0.3764, 0.3512, 0.4063, 0.3748, 0.432, 0.3808, 0.4279, 0.3571, 0.4022, 0.3748, 0.432, 0.3987, 0.4577, 0.4046, 0.4535, 0.3808, 0.4279, 0.3987, 0.4577, 0.4227, 0.4832, 0.4286, 0.4791, 0.4046, 0.4535, 0.4227, 0.4832, 0.4469, 0.5087, 0.4528, 0.5045, 0.4286, 0.4791, 0.4469, 0.5087, 0.4713, 0.5341, 0.4771, 0.5298, 0.4528, 0.5045, 0.4713, 0.5341, 0.4959, 0.5593, 0.5017, 0.555, 0.4771, 0.5298, 0.4959, 0.5593, 0.5206, 0.5845, 0.5265, 0.5802, 0.5017, 0.555, 0.5206, 0.5845, 0.5456, 0.6096, 0.5514, 0.6052, 0.5265, 0.5802, 0.5456, 0.6096, 0.5707, 0.6345, 0.5765, 0.6301, 0.5514, 0.6052, 0.5707, 0.6345, 0.5961, 0.6594, 0.6019, 0.6549, 0.5765, 0.6301, 0.5961, 0.6594, 0.6216, 0.6842, 0.6274, 0.6796, 0.6019, 0.6549, 0.6216, 0.6842, 0.6473, 0.7088, 0.6531, 0.7042, 0.6274, 0.6796, 0.6473, 0.7088, 0.6732, 0.7333, 0.679, 0.7287, 0.6531, 0.7042, 0.6732, 0.7333, 0.6993, 0.7578, 0.705, 0.7531, 0.679, 0.7287, 0.6993, 0.7578, 0.7256, 0.7821, 0.7313, 0.7774, 0.705, 0.7531, 0.7256, 0.7821, 0.752, 0.8063, 0.7577, 0.8016, 0.7313, 0.7774, 0.752, 0.8063, 0.7787, 0.8304, 0.7844, 0.8256, 0.7577, 0.8016, 0.7787, 0.8304, 0.8055, 0.8544, 0.8112, 0.8496, 0.7844, 0.8256, 0.8055, 0.8544, 0.8325, 0.8783, 0.8382, 0.8734, 0.8112, 0.8496, 0.8325, 0.8783, 0.8598, 0.9022, 0.8655, 0.8973, 0.8382, 0.8734, 0.8598, 0.9022, 0.8876, 0.9268, 0.8935, 0.9219, 0.8655, 0.8973, 0.8876, 0.9268, 0.9198, 0.9594, 0.9294, 0.9536, 0.8935, 0.9219, 0.04645, 0.0683, 0.07541, 0.09467, 0.08106, 0.09007, 0.05048, 0.05923, 0.07541, 0.09467, 0.09772, 0.1213, 0.1035, 0.1171, 0.08106, 0.09007, 0.09772, 0.1213, 0.1195, 0.148, 0.1253, 0.1438, 0.1035, 0.1171, 0.1195, 0.148, 0.1412, 0.1747, 0.147, 0.1704, 0.1253, 0.1438, 0.1412, 0.1747, 0.1632, 0.2013, 0.169, 0.197, 0.147, 0.1704, 0.1632, 0.2013, 0.1853, 0.2278, 0.1911, 0.2234, 0.169, 0.197, 0.1853, 0.2278, 0.2076, 0.2542, 0.2134, 0.2498, 0.1911, 0.2234, 0.2076, 0.2542, 0.2301, 0.2805, 0.2359, 0.2761, 0.2134, 0.2498, 0.2301, 0.2805, 0.2528, 0.3068, 0.2586, 0.3023, 0.2359, 0.2761, 0.2528, 0.3068, 0.2757, 0.3329, 0.2814, 0.3284, 0.2586, 0.3023, 0.2757, 0.3329, 0.2988, 0.359, 0.3045, 0.3545, 0.2814, 0.3284, 0.2988, 0.359, 0.322, 0.385, 0.3277, 0.3804, 0.3045, 0.3545, 0.322, 0.385, 0.3455, 0.4109, 0.3512, 0.4063, 0.3277, 0.3804, 0.3455, 0.4109, 0.3692, 0.4367, 0.3748, 0.432, 0.3512, 0.4063, 0.3692, 0.4367, 0.393, 0.4624, 0.3987, 0.4577, 0.3748, 0.432, 0.393, 0.4624, 0.417, 0.488, 0.4227, 0.4832, 0.3987, 0.4577, 0.417, 0.488, 0.4413, 0.5135, 0.4469, 0.5087, 0.4227, 0.4832, 0.4413, 0.5135, 0.4657, 0.5389, 0.4713, 0.5341, 0.4469, 0.5087, 0.4657, 0.5389, 0.4903, 0.5642, 0.4959, 0.5593, 0.4713, 0.5341, 0.4903, 0.5642, 0.5151, 0.5894, 0.5206, 0.5845, 0.4959, 0.5593, 0.5151, 0.5894, 0.54, 0.6145, 0.5456, 0.6096, 0.5206, 0.5845, 0.54, 0.6145, 0.5652, 0.6395, 0.5707, 0.6345, 0.5456, 0.6096, 0.5652, 0.6395, 0.5906, 0.6644, 0.5961, 0.6594, 0.5707, 0.6345, 0.5906, 0.6644, 0.6161, 0.6892, 0.6216, 0.6842, 0.5961, 0.6594, 0.6161, 0.6892, 0.6419, 0.7139, 0.6473, 0.7088, 0.6216, 0.6842, 0.6419, 0.7139, 0.6678, 0.7385, 0.6732, 0.7333, 0.6473, 0.7088, 0.6678, 0.7385, 0.6939, 0.7629, 0.6993, 0.7578, 0.6732, 0.7333, 0.6939, 0.7629, 0.7202, 0.7873, 0.7256, 0.7821, 0.6993, 0.7578, 0.7202, 0.7873, 0.7467, 0.8115, 0.752, 0.8063, 0.7256, 0.7821, 0.7467, 0.8115, 0.7733, 0.8357, 0.7787, 0.8304, 0.752, 0.8063, 0.7733, 0.8357, 0.8002, 0.8597, 0.8055, 0.8544, 0.7787, 0.8304, 0.8002, 0.8597, 0.8272, 0.8836, 0.8325, 0.8783, 0.8055, 0.8544, 0.8272, 0.8836, 0.8544, 0.9076, 0.8598, 0.9022, 0.8325, 0.8783, 0.8544, 0.9076, 0.8817, 0.9321, 0.8876, 0.9268, 0.8598, 0.9022, 0.8817, 0.9321, 0.9093, 0.9626, 0.9198, 0.9594, 0.8876, 0.9268])
me_circle.materials.append(mat_material)
me_circle.use_remesh_preserve_volume = False
me_circle.use_remesh_preserve_attributes = False
me_circle.use_mirror_vertex_groups = False
me_circle.use_paint_bone_selection = False
me_circle.use_paint_mask = True
me_circle.update()

# ---- objects
ob_area = bpy.data.objects.new('Area', light_area)
ob_camera = bpy.data.objects.new('Camera', cam_camera)
ob_circle = bpy.data.objects.new('Circle', me_circle)

# ---- transforms, parenting, visibility, modifiers, constraints
ob_area.location = (1.136e-15, -7.654, 5.118)
ob_area.rotation_euler = (1.074, 1.952e-16, 1.161e-16)
ob_area.lineart.crease_threshold = 0.0
ob_camera.location = (0.02324, -3.157, 1.0)
ob_camera.rotation_euler = (1.571, -0.0, 0.0)
ob_camera.scale = (1.0, 1.0, 1.0)
ob_camera.lineart.crease_threshold = 0.0
ob_circle.location = (0.01026, 4.88e-08, 1.0)
ob_circle.lineart.crease_threshold = 0.0

# ---- collection membership
col_collection_1.objects.link(ob_area)
col_collection_1.objects.link(ob_camera)
col_collection_1.objects.link(ob_circle)

# ---- scene / render settings (as saved in the file)
scene.camera = ob_camera
scene.frame_start = 1; scene.frame_end = 250; scene.frame_set(1)
scene.render.engine = 'BLENDER_EEVEE_NEXT'
scene.render.resolution_x = 3968
scene.render.resolution_y = 3270
scene.render.dither_intensity = 0.0
scene.cycles.use_denoising = False
scene.cycles.samples = 128
scene.cycles.sampling_pattern = 'TABULATED_SOBOL'
scene.cycles.use_adaptive_sampling = False
scene.cycles.use_light_tree = False
scene.cycles.blur_glossy = 0.0
scene.cycles.sample_clamp_indirect = 0.0
scene.view_settings.view_transform = 'Standard'
bpy.context.view_layer.update()
